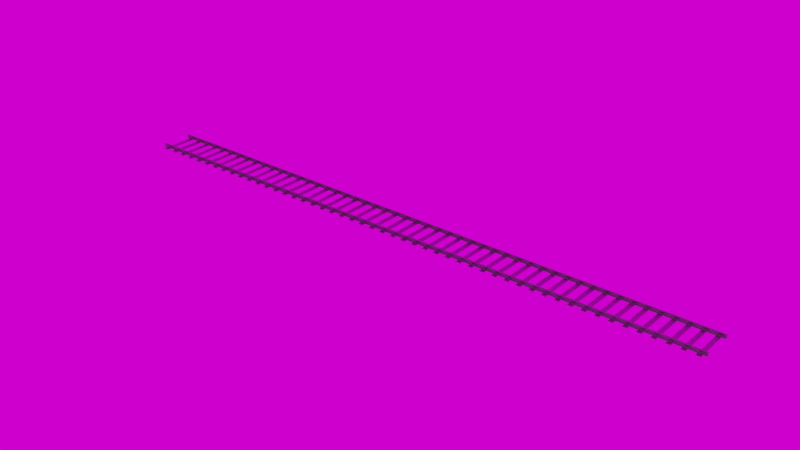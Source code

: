 # Source: blend.blend  (saved by Blender 2.92.15; exported with 4.5.12 LTS)
import bpy
from mathutils import Matrix  # noqa: F401  (used for matrix-valued properties, if any)

bpy.ops.wm.read_factory_settings(use_empty=True)
scene = bpy.context.scene
scene.name = 'Scene'

# ---- collections
col_collection = bpy.data.collections.new('Collection'); scene.collection.children.link(col_collection)

# ---- images (referenced by path relative to the original .blend; pixels are not part of the script)
import os
ASSET_DIR = os.environ.get("B2B_ASSET_DIR", "")  # directory of the original .blend (textures are referenced by path, not embedded)
HERE = os.path.dirname(os.path.abspath(__file__))  # packed textures are extracted next to this script under _unpacked/

def load_image(name, relpath, width, height, colorspace="sRGB"):
    """Load a texture the original file referenced (path relative to the .blend, or extracted next to this script)."""
    p = next((c for c in (os.path.join(HERE, relpath), os.path.join(ASSET_DIR, relpath)) if relpath and os.path.exists(c)), "")
    if p:
        img = bpy.data.images.load(p, check_existing=True)
        img.name = name
    else:  # same state as the original file: an image datablock whose file is absent (Cycles renders it pink)
        img = bpy.data.images.new(name, width, height)
        img.source = "FILE"
        img.filepath = "//" + (relpath or name)
    img.colorspace_settings.name = colorspace
    return img
img_wood_planks_dirt_nor_gl_4k_exr = load_image('wood_planks_dirt_nor_gl_4k.exr', 'wood_planks_dirt_nor_gl_4k.exr', 1024, 1024, 'Non-Color')
img_wood_planks_dirt_diff_4k_jpg = load_image('wood_planks_dirt_diff_4k.jpg', 'wood_planks_dirt_diff_4k.jpg', 1024, 1024, 'sRGB')
img_wood_planks_dirt_rough_4k_jpg = load_image('wood_planks_dirt_rough_4k.jpg', 'wood_planks_dirt_rough_4k.jpg', 1024, 1024, 'Non-Color')
img_kloofendal_38d_partly_cloudy_4k_exr_001 = load_image('kloofendal_38d_partly_cloudy_4k.exr.001', 'kloofendal_38d_partly_cloudy_4k.exr', 1024, 1024, 'Linear Rec.709')

# ---- materials (node trees are filled in below, after node groups)
mat_material_002 = bpy.data.materials.new('Material.002')
mat_material_002.alpha_threshold = 0.0
mat_material_002.use_transparent_shadow = False
mat_material_002.line_color = (0.0, 0.0, 0.0, 1.0)
mat_material_004 = bpy.data.materials.new('Material.004')
mat_material_004.use_transparent_shadow = False
mat_material_004.diffuse_color = (0.3116, 0.06351, 0.01596, 1.0)
mat_material_004.roughness = 0.0

# ---- node groups
ng_auto_smooth = bpy.data.node_groups.new('Auto Smooth', 'GeometryNodeTree')
_s = ng_auto_smooth.interface.new_socket(name='Geometry', in_out='OUTPUT', socket_type='NodeSocketGeometry')
_s = ng_auto_smooth.interface.new_socket(name='Geometry', in_out='INPUT', socket_type='NodeSocketGeometry')
_s = ng_auto_smooth.interface.new_socket(name='Angle', in_out='INPUT', socket_type='NodeSocketFloat')
_s.subtype = 'ANGLE'
_s.min_value = 0.0
_s.max_value = 3.142
ng_auto_smooth.is_modifier = True
_N = ng_auto_smooth.nodes; _L = ng_auto_smooth.links
n0 = _N.new('NodeGroupOutput'); n0.name = 'Group Output'; n0.location = (480, -100)
n1 = _N.new('NodeGroupInput'); n1.name = 'Group Input'; n1.location = (-420, -300)
n2 = _N.new('NodeGroupInput'); n2.name = 'Group Input.001'; n2.location = (-60, -100)
n3 = _N.new('GeometryNodeSetShadeSmooth'); n3.name = 'Set Shade Smooth'; n3.location = (120, -100)
n3.domain = 'EDGE'
n4 = _N.new('GeometryNodeSetShadeSmooth'); n4.name = 'Set Shade Smooth.001'; n4.location = (300, -100)
n5 = _N.new('GeometryNodeInputMeshEdgeAngle'); n5.name = 'Edge Angle'; n5.location = (-420, -220)
n6 = _N.new('GeometryNodeInputEdgeSmooth'); n6.name = 'Is Edge Smooth'; n6.location = (-60, -160)
n7 = _N.new('GeometryNodeInputShadeSmooth'); n7.name = 'Is Face Smooth'; n7.location = (-240, -340)
n8 = _N.new('FunctionNodeBooleanMath'); n8.name = 'Boolean Math'; n8.location = (-60, -220)
n9 = _N.new('FunctionNodeCompare'); n9.name = 'Compare'; n9.location = (-240, -180)
n9.operation = 'LESS_EQUAL'
_L.new(n5.outputs[0], n9.inputs[0])
_L.new(n4.outputs[0], n0.inputs[0])
_L.new(n1.outputs[1], n9.inputs[1])
_L.new(n9.outputs[0], n8.inputs[0])
_L.new(n7.outputs[0], n8.inputs[1])
_L.new(n2.outputs[0], n3.inputs[0])
_L.new(n6.outputs[0], n3.inputs[1])
_L.new(n3.outputs[0], n4.inputs[0])
_L.new(n8.outputs[0], n3.inputs[2])
n0.is_active_output = True

# ---- material node trees
mat_material_002.use_nodes = True; mat_material_002.node_tree.nodes.clear()
_N = mat_material_002.node_tree.nodes; _L = mat_material_002.node_tree.links
n0 = _N.new('ShaderNodeOutputMaterial'); n0.name = 'Material Output'; n0.location = (300, 300)
n1 = _N.new('ShaderNodeBsdfPrincipled'); n1.name = 'Principled BSDF'; n1.location = (10, 300)
n1.distribution = 'GGX'
n1.subsurface_method = 'BURLEY'
n1.inputs[0].default_value = (0.194, 0.194, 0.194, 1.0)
n1.inputs[1].default_value = 1.0
n1.inputs[2].default_value = 0.386
n1.inputs[3].default_value = 1.45
n1.inputs[13].default_value = 0.0
n1.inputs[20].default_value = 0.0
n1.inputs[27].default_value = (0.0, 0.0, 0.0, 1.0)
n1.inputs[28].default_value = 1.0
_L.new(n1.outputs[0], n0.inputs[0])
n0.is_active_output = True
mat_material_004.use_nodes = True; mat_material_004.node_tree.nodes.clear()
_N = mat_material_004.node_tree.nodes; _L = mat_material_004.node_tree.links
n0 = _N.new('ShaderNodeOutputMaterial'); n0.name = 'Material Output'; n0.location = (300, 300)
n1 = _N.new('ShaderNodeTexImage'); n1.name = 'Image Texture.001'; n1.location = (-935, 251)
n1.image = img_wood_planks_dirt_nor_gl_4k_exr
n2 = _N.new('ShaderNodeTexImage'); n2.name = 'Image Texture'; n2.location = (-306, 484)
n2.image = img_wood_planks_dirt_diff_4k_jpg
n3 = _N.new('ShaderNodeNormalMap'); n3.name = 'Normal Map'; n3.location = (-289, -38)
n3.inputs[0].default_value = 10.0
n4 = _N.new('ShaderNodeTexImage'); n4.name = 'Image Texture.002'; n4.location = (-799, -83)
n4.image = img_wood_planks_dirt_rough_4k_jpg
n5 = _N.new('ShaderNodeBsdfPrincipled'); n5.name = 'Principled BSDF'; n5.location = (10, 300)
n5.distribution = 'GGX'
n5.subsurface_method = 'BURLEY'
n5.inputs[3].default_value = 1.45
n5.inputs[27].default_value = (0.0, 0.0, 0.0, 1.0)
n5.inputs[28].default_value = 1.0
_L.new(n5.outputs[0], n0.inputs[0])
_L.new(n2.outputs[0], n5.inputs[0])
_L.new(n1.outputs[0], n3.inputs[1])
_L.new(n3.outputs[0], n5.inputs[5])
_L.new(n4.outputs[0], n5.inputs[2])
n0.is_active_output = True

# ---- world
world_world = bpy.data.worlds.new('World'); scene.world = world_world
world_world.use_nodes = True; world_world.node_tree.nodes.clear()
_N = world_world.node_tree.nodes; _L = world_world.node_tree.links
n0 = _N.new('ShaderNodeOutputWorld'); n0.name = 'World Output'; n0.location = (300, 300)
n1 = _N.new('ShaderNodeTexEnvironment'); n1.name = 'Environment Texture'; n1.location = (30, 179)
n1.image = img_kloofendal_38d_partly_cloudy_4k_exr_001
_L.new(n1.outputs[0], n0.inputs[0])
n0.is_active_output = True
world_world.color = (0.05088, 0.05088, 0.05088)
world_world.use_sun_shadow = False
world_world.sun_shadow_jitter_overblur = 0.0

# ---- meshes
me_cube = bpy.data.meshes.new('Cube')
me_cube.from_pydata([(6.0, 1.444, 0.01541), (6.0, 1.484, 0.05474), (6.0, 0.1779, 1.739), (6.0, 0.2221, 2.311), (6.0, 0.6849, 2.848), (6.0, 0.2288, 2.397), (6.0, 0.2369, 2.484), (6.0, 0.2514, 2.572), (6.0, 0.6004, 2.828), (6.0, 0.4348, 0.4857), (6.0, 0.1928, 0.7906), (6.0, 0.3746, 0.5009), (6.0, 0.3144, 0.5184), (6.0, 0.2556, 0.5475), (6.0, 0.2123, 0.602), (6.0, 0.1973, 0.6659), (6.0, 0.1938, 0.7285), (6.0, 1.274, 0.0), (6.0, 1.481, 0.206), (6.0, 1.331, 0.0001041), (6.0, 1.388, 0.002357), (6.0, 1.498, 0.1088), (6.0, 1.5, 0.1644), (6.0, 0.8894, 0.3723), (6.0, 1.398, 0.2417), (6.0, 1.438, 0.229), (6.0, 0.5158, 2.808), (6.0, 0.431, 2.78), (6.0, 0.3487, 2.735), (6.0, 0.2842, 2.66), (6.0, 0.7237, 3.224), (6.0, 0.3855, 3.553), (6.0, 0.7195, 3.271), (6.0, 0.7113, 3.336), (6.0, 0.6915, 3.394), (6.0, 0.6572, 3.444), (6.0, 0.592, 3.493), (6.0, 0.5165, 3.526), (6.0, 0.4517, 3.545), (6.0, 0.6962, 2.85), (6.0, 0.7505, 2.925), (6.0, 0.7137, 2.859), (6.0, 0.7287, 2.872), (6.0, 0.7404, 2.888), (6.0, 0.7482, 2.906), (0.0, 0.0, 0.0), (6.0, -1.444, 0.01541), (6.0, 0.0, 0.0), (6.0, -1.484, 0.05474), (6.0, -0.1779, 1.739), (6.0, 0.0, 3.576), (6.0, -0.2221, 2.311), (6.0, -0.6849, 2.848), (6.0, -0.2288, 2.397), (6.0, -0.2369, 2.484), (6.0, -0.2514, 2.572), (0.0, -1.388, 0.002357), (6.0, -0.6004, 2.828), (6.0, -0.4348, 0.4857), (6.0, -0.1928, 0.7906), (6.0, -0.3746, 0.5009), (6.0, -0.3144, 0.5184), (6.0, -0.2556, 0.5475), (6.0, -0.2123, 0.602), (6.0, -0.1973, 0.6659), (6.0, -0.1938, 0.7285), (6.0, -1.274, 0.0), (6.0, -1.481, 0.206), (6.0, -1.331, 0.0001041), (6.0, -1.388, 0.002357), (6.0, -1.498, 0.1088), (6.0, -1.5, 0.1644), (6.0, -0.8894, 0.3723), (6.0, -1.398, 0.2417), (6.0, -1.438, 0.229), (6.0, -0.5158, 2.808), (6.0, -0.431, 2.78), (6.0, -0.3487, 2.735), (6.0, -0.2842, 2.66), (6.0, -0.7237, 3.224), (6.0, -0.3855, 3.553), (6.0, -0.7195, 3.271), (6.0, -0.7113, 3.336), (6.0, -0.6915, 3.394), (6.0, -0.6572, 3.444), (6.0, -0.592, 3.493), (6.0, -0.5165, 3.526), (6.0, -0.4517, 3.545), (6.0, -0.6962, 2.85), (6.0, -0.7505, 2.925), (6.0, -0.7137, 2.859), (6.0, -0.7287, 2.872), (6.0, -0.7404, 2.888), (6.0, -0.7482, 2.906), (-6.0, 1.444, 0.01541), (-6.0, 1.484, 0.05474), (-6.0, 0.1779, 1.739), (-6.0, 0.2221, 2.311), (-6.0, 0.6849, 2.848), (-6.0, 0.2288, 2.397), (-6.0, 0.2369, 2.484), (-6.0, 0.2514, 2.572), (-6.0, 0.6004, 2.828), (-6.0, 0.4348, 0.4857), (-6.0, 0.1928, 0.7906), (-6.0, 0.3746, 0.5009), (-6.0, 0.3144, 0.5184), (-6.0, 0.2556, 0.5475), (-6.0, 0.2123, 0.602), (-6.0, 0.1973, 0.6659), (-6.0, 0.1938, 0.7285), (-6.0, 1.274, 0.0), (-6.0, 1.481, 0.206), (-6.0, 1.331, 0.0001041), (-6.0, 1.388, 0.002357), (-6.0, 1.498, 0.1088), (-6.0, 1.5, 0.1644), (-6.0, 0.8894, 0.3723), (-6.0, 1.398, 0.2417), (-6.0, 1.438, 0.229), (-6.0, 0.5158, 2.808), (-6.0, 0.431, 2.78), (-6.0, 0.3487, 2.735), (-6.0, 0.2842, 2.66), (-6.0, 0.7237, 3.224), (-6.0, 0.3855, 3.553), (-6.0, 0.7195, 3.271), (-6.0, 0.7113, 3.336), (-6.0, 0.6915, 3.394), (-6.0, 0.6572, 3.444), (-6.0, 0.592, 3.493), (-6.0, 0.5165, 3.526), (-6.0, 0.4517, 3.545), (-6.0, 0.6962, 2.85), (-6.0, 0.7505, 2.925), (-6.0, 0.7137, 2.859), (-6.0, 0.7287, 2.872), (-6.0, 0.7404, 2.888), (-6.0, 0.7482, 2.906), (-6.0, -1.444, 0.01541), (-6.0, 0.0, 0.0), (-6.0, -1.484, 0.05474), (-6.0, -0.1779, 1.739), (-6.0, 0.0, 3.576), (-6.0, -0.2221, 2.311), (-6.0, -0.6849, 2.848), (-6.0, -0.2288, 2.397), (-6.0, -0.2369, 2.484), (-6.0, -0.2514, 2.572), (-6.0, -0.6004, 2.828), (-6.0, -0.4348, 0.4857), (-6.0, -0.1928, 0.7906), (-6.0, -0.3746, 0.5009), (-6.0, -0.3144, 0.5184), (-6.0, -0.2556, 0.5475), (-6.0, -0.2123, 0.602), (-6.0, -0.1973, 0.6659), (-6.0, -0.1938, 0.7285), (-6.0, -1.274, 0.0), (-6.0, -1.481, 0.206), (-6.0, -1.331, 0.0001041), (-6.0, -1.388, 0.002357), (-6.0, -1.498, 0.1088), (-6.0, -1.5, 0.1644), (-6.0, -0.8894, 0.3723), (-6.0, -1.398, 0.2417), (-6.0, -1.438, 0.229), (-6.0, -0.5158, 2.808), (-6.0, -0.431, 2.78), (-6.0, -0.3487, 2.735), (-6.0, -0.2842, 2.66), (-6.0, -0.7237, 3.224), (-6.0, -0.3855, 3.553), (-6.0, -0.7195, 3.271), (-6.0, -0.7113, 3.336), (-6.0, -0.6915, 3.394), (-6.0, -0.6572, 3.444), (-6.0, -0.592, 3.493), (-6.0, -0.5165, 3.526), (-6.0, -0.4517, 3.545), (-6.0, -0.6962, 2.85), (-6.0, -0.7505, 2.925), (-6.0, -0.7137, 2.859), (-6.0, -0.7287, 2.872), (-6.0, -0.7404, 2.888), (-6.0, -0.7482, 2.906), (6.0, 31.44, 0.01541), (6.0, 31.48, 0.05474), (6.0, 30.18, 1.739), (6.0, 30.22, 2.311), (6.0, 30.68, 2.848), (6.0, 30.23, 2.397), (6.0, 30.24, 2.484), (6.0, 30.25, 2.572), (6.0, 30.6, 2.828), (6.0, 30.43, 0.4857), (6.0, 30.19, 0.7906), (6.0, 30.37, 0.5009), (6.0, 30.31, 0.5184), (6.0, 30.26, 0.5475), (6.0, 30.21, 0.602), (6.0, 30.2, 0.6659), (6.0, 30.19, 0.7285), (6.0, 31.27, 0.0), (6.0, 31.48, 0.206), (6.0, 31.33, 0.0001041), (6.0, 31.39, 0.002357), (6.0, 31.5, 0.1088), (6.0, 31.5, 0.1644), (6.0, 30.89, 0.3723), (6.0, 31.4, 0.2417), (6.0, 31.44, 0.229), (6.0, 30.52, 2.808), (6.0, 30.43, 2.78), (6.0, 30.35, 2.735), (6.0, 30.28, 2.66), (6.0, 30.72, 3.224), (6.0, 30.39, 3.553), (6.0, 30.72, 3.271), (6.0, 30.71, 3.336), (6.0, 30.69, 3.394), (6.0, 30.66, 3.444), (6.0, 30.59, 3.493), (6.0, 30.52, 3.526), (6.0, 30.45, 3.545), (6.0, 30.7, 2.85), (6.0, 30.75, 2.925), (6.0, 30.71, 2.859), (6.0, 30.73, 2.872), (6.0, 30.74, 2.888), (6.0, 30.75, 2.906), (0.0, 30.0, 0.0), (6.0, 28.56, 0.01541), (6.0, 30.0, 0.0), (6.0, 28.52, 0.05474), (6.0, 29.82, 1.739), (6.0, 30.0, 3.576), (6.0, 29.78, 2.311), (6.0, 29.32, 2.848), (6.0, 29.77, 2.397), (6.0, 29.76, 2.484), (6.0, 29.75, 2.572), (0.0, 28.61, 0.002357), (6.0, 29.4, 2.828), (6.0, 29.57, 0.4857), (6.0, 29.81, 0.7906), (6.0, 29.63, 0.5009), (6.0, 29.69, 0.5184), (6.0, 29.74, 0.5475), (6.0, 29.79, 0.602), (6.0, 29.8, 0.6659), (6.0, 29.81, 0.7285), (6.0, 28.73, 0.0), (6.0, 28.52, 0.206), (6.0, 28.67, 0.0001041), (6.0, 28.61, 0.002357), (6.0, 28.5, 0.1088), (6.0, 28.5, 0.1644), (6.0, 29.11, 0.3723), (6.0, 28.6, 0.2417), (6.0, 28.56, 0.229), (6.0, 29.48, 2.808), (6.0, 29.57, 2.78), (6.0, 29.65, 2.735), (6.0, 29.72, 2.66), (6.0, 29.28, 3.224), (6.0, 29.61, 3.553), (6.0, 29.28, 3.271), (6.0, 29.29, 3.336), (6.0, 29.31, 3.394), (6.0, 29.34, 3.444), (6.0, 29.41, 3.493), (6.0, 29.48, 3.526), (6.0, 29.55, 3.545), (6.0, 29.3, 2.85), (6.0, 29.25, 2.925), (6.0, 29.29, 2.859), (6.0, 29.27, 2.872), (6.0, 29.26, 2.888), (6.0, 29.25, 2.906), (-6.0, 31.44, 0.01541), (-6.0, 31.48, 0.05474), (-6.0, 30.18, 1.739), (-6.0, 30.22, 2.311), (-6.0, 30.68, 2.848), (-6.0, 30.23, 2.397), (-6.0, 30.24, 2.484), (-6.0, 30.25, 2.572), (-6.0, 30.6, 2.828), (-6.0, 30.43, 0.4857), (-6.0, 30.19, 0.7906), (-6.0, 30.37, 0.5009), (-6.0, 30.31, 0.5184), (-6.0, 30.26, 0.5475), (-6.0, 30.21, 0.602), (-6.0, 30.2, 0.6659), (-6.0, 30.19, 0.7285), (-6.0, 31.27, 0.0), (-6.0, 31.48, 0.206), (-6.0, 31.33, 0.0001041), (-6.0, 31.39, 0.002357), (-6.0, 31.5, 0.1088), (-6.0, 31.5, 0.1644), (-6.0, 30.89, 0.3723), (-6.0, 31.4, 0.2417), (-6.0, 31.44, 0.229), (-6.0, 30.52, 2.808), (-6.0, 30.43, 2.78), (-6.0, 30.35, 2.735), (-6.0, 30.28, 2.66), (-6.0, 30.72, 3.224), (-6.0, 30.39, 3.553), (-6.0, 30.72, 3.271), (-6.0, 30.71, 3.336), (-6.0, 30.69, 3.394), (-6.0, 30.66, 3.444), (-6.0, 30.59, 3.493), (-6.0, 30.52, 3.526), (-6.0, 30.45, 3.545), (-6.0, 30.7, 2.85), (-6.0, 30.75, 2.925), (-6.0, 30.71, 2.859), (-6.0, 30.73, 2.872), (-6.0, 30.74, 2.888), (-6.0, 30.75, 2.906), (-6.0, 28.56, 0.01541), (-6.0, 30.0, 0.0), (-6.0, 28.52, 0.05474), (-6.0, 29.82, 1.739), (-6.0, 30.0, 3.576), (-6.0, 29.78, 2.311), (-6.0, 29.32, 2.848), (-6.0, 29.77, 2.397), (-6.0, 29.76, 2.484), (-6.0, 29.75, 2.572), (-6.0, 29.4, 2.828), (-6.0, 29.57, 0.4857), (-6.0, 29.81, 0.7906), (-6.0, 29.63, 0.5009), (-6.0, 29.69, 0.5184), (-6.0, 29.74, 0.5475), (-6.0, 29.79, 0.602), (-6.0, 29.8, 0.6659), (-6.0, 29.81, 0.7285), (-6.0, 28.73, 0.0), (-6.0, 28.52, 0.206), (-6.0, 28.67, 0.0001041), (-6.0, 28.61, 0.002357), (-6.0, 28.5, 0.1088), (-6.0, 28.5, 0.1644), (-6.0, 29.11, 0.3723), (-6.0, 28.6, 0.2417), (-6.0, 28.56, 0.229), (-6.0, 29.48, 2.808), (-6.0, 29.57, 2.78), (-6.0, 29.65, 2.735), (-6.0, 29.72, 2.66), (-6.0, 29.28, 3.224), (-6.0, 29.61, 3.553), (-6.0, 29.28, 3.271), (-6.0, 29.29, 3.336), (-6.0, 29.31, 3.394), (-6.0, 29.34, 3.444), (-6.0, 29.41, 3.493), (-6.0, 29.48, 3.526), (-6.0, 29.55, 3.545), (-6.0, 29.3, 2.85), (-6.0, 29.25, 2.925), (-6.0, 29.29, 2.859), (-6.0, 29.27, 2.872), (-6.0, 29.26, 2.888), (-6.0, 29.25, 2.906)], [(45, 47), (56, 46), (231, 233), (242, 232)], [(1, 0, 46, 48), (22, 71, 70, 21), (71, 22, 18, 67), (48, 70, 21, 1), (46, 0, 20, 69), (20, 69, 68, 19), (19, 68, 66, 17), (67, 18, 25, 74), (24, 23, 72, 73), (73, 74, 25, 24), (9, 11, 60, 58), (60, 11, 12, 61), (61, 12, 13, 62), (62, 13, 14, 63), (63, 14, 15, 64), (58, 72, 23, 9), (15, 16, 65, 64), (65, 16, 10, 59), (5, 53, 51, 3), (51, 49, 2, 3), (49, 59, 10, 2), (53, 5, 6, 54), (54, 6, 7, 55), (28, 29, 78, 77), (55, 7, 29, 78), (32, 81, 79, 30), (33, 82, 81, 32), (34, 35, 84, 83, 82, 33), (36, 37, 38, 31, 80, 87, 86, 85, 84, 35), (50, 80, 31), (40, 30, 79, 89), (8, 4, 39, 41, 42, 43, 44, 40, 89, 93, 92, 91, 90, 88, 52, 57), (27, 28, 77, 76, 75, 57, 8, 26), (95, 141, 139, 94), (116, 115, 162, 163), (163, 159, 112, 116), (141, 95, 115, 162), (139, 161, 114, 94), (114, 113, 160, 161), (113, 111, 158, 160), (159, 166, 119, 112), (118, 165, 164, 117), (165, 118, 119, 166), (103, 150, 152, 105), (152, 153, 106, 105), (153, 154, 107, 106), (154, 155, 108, 107), (155, 156, 109, 108), (150, 103, 117, 164), (109, 156, 157, 110), (157, 151, 104, 110), (99, 97, 144, 146), (144, 97, 96, 142), (142, 96, 104, 151), (146, 147, 100, 99), (147, 148, 101, 100), (122, 169, 170, 123), (148, 170, 123, 101), (126, 124, 171, 173), (127, 126, 173, 174), (128, 127, 174, 175, 176, 129), (130, 129, 176, 177, 178, 179, 172, 125, 132, 131), (143, 125, 172), (134, 181, 171, 124), (102, 149, 145, 180, 182, 183, 184, 185, 181, 134, 138, 137, 136, 135, 133, 98), (121, 120, 102, 149, 167, 168, 169, 122), (91, 92, 184, 183), (65, 59, 151, 157), (38, 37, 131, 132), (12, 11, 105, 106), (90, 91, 183, 182), (31, 38, 132, 125), (13, 12, 106, 107), (88, 90, 182, 180), (59, 49, 142, 151), (50, 31, 125, 143), (14, 13, 107, 108), (89, 79, 171, 181), (66, 68, 160, 158), (40, 44, 138, 134), (15, 14, 108, 109), (52, 88, 180, 145), (68, 69, 161, 160), (44, 43, 137, 138), (16, 15, 109, 110), (70, 71, 163, 162), (43, 42, 136, 137), (10, 16, 110, 104), (71, 67, 159, 163), (42, 41, 135, 136), (66, 47, 140, 158), (41, 39, 133, 135), (2, 10, 104, 96), (30, 40, 134, 124), (19, 17, 111, 113), (72, 58, 150, 164), (39, 4, 98, 133), (20, 19, 113, 114), (73, 72, 164, 165), (22, 21, 115, 116), (29, 7, 101, 123), (1, 21, 115, 95), (74, 73, 165, 166), (48, 46, 139, 141), (18, 22, 116, 112), (55, 78, 170, 148), (70, 48, 141, 162), (77, 78, 170, 169), (51, 53, 146, 144), (17, 47, 140, 111), (76, 77, 169, 168), (53, 54, 147, 146), (20, 0, 94, 114), (75, 76, 168, 167), (54, 55, 148, 147), (9, 23, 117, 103), (0, 1, 95, 94), (46, 69, 161, 139), (79, 81, 173, 171), (23, 24, 118, 117), (81, 82, 174, 173), (24, 25, 119, 118), (17, 66, 158, 111), (82, 83, 175, 174), (57, 52, 145, 149), (29, 28, 122, 123), (5, 3, 97, 99), (25, 18, 112, 119), (83, 84, 176, 175), (28, 27, 121, 122), (6, 5, 99, 100), (67, 74, 166, 159), (84, 85, 177, 176), (49, 51, 144, 142), (27, 26, 120, 121), (26, 8, 102, 120), (7, 6, 100, 101), (85, 86, 178, 177), (58, 60, 152, 150), (32, 30, 124, 126), (57, 75, 167, 149), (86, 87, 179, 178), (60, 61, 153, 152), (33, 32, 126, 127), (87, 80, 172, 179), (61, 62, 154, 153), (34, 33, 127, 128), (4, 8, 102, 98), (80, 50, 143, 172), (62, 63, 155, 154), (35, 34, 128, 129), (93, 89, 181, 185), (63, 64, 156, 155), (36, 35, 129, 130), (3, 2, 96, 97), (92, 93, 185, 184), (64, 65, 157, 156), (37, 36, 130, 131), (11, 9, 103, 105), (187, 186, 232, 234), (208, 257, 256, 207), (257, 208, 204, 253), (234, 256, 207, 187), (232, 186, 206, 255), (206, 255, 254, 205), (205, 254, 252, 203), (253, 204, 211, 260), (210, 209, 258, 259), (259, 260, 211, 210), (195, 197, 246, 244), (246, 197, 198, 247), (247, 198, 199, 248), (248, 199, 200, 249), (249, 200, 201, 250), (244, 258, 209, 195), (201, 202, 251, 250), (251, 202, 196, 245), (191, 239, 237, 189), (237, 235, 188, 189), (235, 245, 196, 188), (239, 191, 192, 240), (240, 192, 193, 241), (214, 215, 264, 263), (241, 193, 215, 264), (218, 267, 265, 216), (219, 268, 267, 218), (220, 221, 270, 269, 268, 219), (222, 223, 224, 217, 266, 273, 272, 271, 270, 221), (236, 266, 217), (226, 216, 265, 275), (194, 190, 225, 227, 228, 229, 230, 226, 275, 279, 278, 277, 276, 274, 238, 243), (213, 214, 263, 262, 261, 243, 194, 212), (281, 327, 325, 280), (302, 301, 348, 349), (349, 345, 298, 302), (327, 281, 301, 348), (325, 347, 300, 280), (300, 299, 346, 347), (299, 297, 344, 346), (345, 352, 305, 298), (304, 351, 350, 303), (351, 304, 305, 352), (289, 336, 338, 291), (338, 339, 292, 291), (339, 340, 293, 292), (340, 341, 294, 293), (341, 342, 295, 294), (336, 289, 303, 350), (295, 342, 343, 296), (343, 337, 290, 296), (285, 283, 330, 332), (330, 283, 282, 328), (328, 282, 290, 337), (332, 333, 286, 285), (333, 334, 287, 286), (308, 355, 356, 309), (334, 356, 309, 287), (312, 310, 357, 359), (313, 312, 359, 360), (314, 313, 360, 361, 362, 315), (316, 315, 362, 363, 364, 365, 358, 311, 318, 317), (329, 311, 358), (320, 367, 357, 310), (288, 335, 331, 366, 368, 369, 370, 371, 367, 320, 324, 323, 322, 321, 319, 284), (307, 306, 288, 335, 353, 354, 355, 308), (277, 278, 370, 369), (251, 245, 337, 343), (224, 223, 317, 318), (198, 197, 291, 292), (276, 277, 369, 368), (217, 224, 318, 311), (199, 198, 292, 293), (274, 276, 368, 366), (245, 235, 328, 337), (236, 217, 311, 329), (200, 199, 293, 294), (275, 265, 357, 367), (252, 254, 346, 344), (226, 230, 324, 320), (201, 200, 294, 295), (238, 274, 366, 331), (254, 255, 347, 346), (230, 229, 323, 324), (202, 201, 295, 296), (256, 257, 349, 348), (229, 228, 322, 323), (196, 202, 296, 290), (257, 253, 345, 349), (228, 227, 321, 322), (252, 233, 326, 344), (227, 225, 319, 321), (188, 196, 290, 282), (216, 226, 320, 310), (205, 203, 297, 299), (258, 244, 336, 350), (225, 190, 284, 319), (206, 205, 299, 300), (259, 258, 350, 351), (208, 207, 301, 302), (215, 193, 287, 309), (187, 207, 301, 281), (260, 259, 351, 352), (234, 232, 325, 327), (204, 208, 302, 298), (241, 264, 356, 334), (256, 234, 327, 348), (263, 264, 356, 355), (237, 239, 332, 330), (203, 233, 326, 297), (262, 263, 355, 354), (239, 240, 333, 332), (206, 186, 280, 300), (261, 262, 354, 353), (240, 241, 334, 333), (195, 209, 303, 289), (186, 187, 281, 280), (232, 255, 347, 325), (265, 267, 359, 357), (209, 210, 304, 303), (267, 268, 360, 359), (210, 211, 305, 304), (203, 252, 344, 297), (268, 269, 361, 360), (243, 238, 331, 335), (215, 214, 308, 309), (191, 189, 283, 285), (211, 204, 298, 305), (269, 270, 362, 361), (214, 213, 307, 308), (192, 191, 285, 286), (253, 260, 352, 345), (270, 271, 363, 362), (235, 237, 330, 328), (213, 212, 306, 307), (212, 194, 288, 306), (193, 192, 286, 287), (271, 272, 364, 363), (244, 246, 338, 336), (218, 216, 310, 312), (243, 261, 353, 335), (272, 273, 365, 364), (246, 247, 339, 338), (219, 218, 312, 313), (273, 266, 358, 365), (247, 248, 340, 339), (220, 219, 313, 314), (190, 194, 288, 284), (266, 236, 329, 358), (248, 249, 341, 340), (221, 220, 314, 315), (279, 275, 367, 371), (249, 250, 342, 341), (222, 221, 315, 316), (189, 188, 282, 283), (278, 279, 371, 370), (250, 251, 343, 342), (223, 222, 316, 317), (197, 195, 289, 291)])
me_cube.polygons.foreach_set('material_index', [0, 0, 0, 0, 0, 0, 0, 0, 0, 0, 0, 0, 0, 0, 0, 0, 0, 0, 0, 0, 0, 0, 0, 0, 0, 0, 0, 0, 0, 0, 0, 0, 0, 0, 0, 0, 0, 0, 0, 0, 0, 0, 0, 0, 0, 0, 0, 0, 0, 0, 0, 0, 0, 0, 0, 0, 0, 0, 0, 0, 0, 0, 0, 0, 0, 0, 0, 0, 0, 0, 0, 0, 0, 0, 0, 0, 0, 0, 0, 0, 0, 0, 0, 0, 0, 0, 0, 0, 0, 0, 0, 0, 0, 0, 0, 0, 0, 0, 0, 0, 0, 0, 0, 0, 0, 0, 0, 0, 0, 0, 0, 0, 0, 0, 0, 0, 0, 0, 0, 0, 0, 0, 0, 0, 0, 0, 0, 0, 0, 0, 0, 0, 0, 0, 0, 0, 0, 0, 0, 0, 0, 0, 0, 0, 0, 0, 0, 0, 0, 0, 0, 0, 0, 0, 0, 0, 0, 0, 0, 1, 1, 1, 1, 1, 1, 1, 1, 1, 1, 1, 1, 1, 1, 1, 1, 1, 1, 1, 1, 1, 1, 1, 1, 1, 1, 1, 1, 1, 1, 1, 1, 1, 1, 1, 1, 1, 1, 1, 1, 1, 1, 1, 1, 1, 1, 1, 1, 1, 1, 1, 1, 1, 1, 1, 1, 1, 1, 1, 1, 1, 1, 1, 1, 1, 1, 1, 1, 1, 1, 1, 1, 1, 1, 1, 1, 1, 1, 1, 1, 1, 1, 1, 1, 1, 1, 1, 1, 1, 1, 1, 1, 1, 1, 1, 1, 1, 1, 1, 1, 1, 1, 1, 1, 1, 1, 1, 1, 1, 1, 1, 1, 1, 1, 1, 1, 1, 1, 1, 1, 1, 1, 1, 1, 1, 1, 1, 1, 1, 1, 1, 1, 1, 1, 1, 1, 1, 1, 1, 1, 1, 1, 1, 1, 1, 1, 1, 1, 1, 1, 1, 1, 1, 1, 1, 1, 1, 1, 1])
_uv = me_cube.uv_layers.new(name='UVMap')
_uv.uv.foreach_set('vector', [0.0, 0.0, 0.0, 0.0, 0.0, 0.0, 0.0, 0.0, 0.0, 0.0, 0.0, 0.0, 0.0, 0.0, 0.0, 0.0, 0.0, 0.0, 0.0, 0.0, 0.0, 0.0, 0.0, 0.0, 0.0, 0.0, 0.0, 0.0, 0.0, 0.0, 0.0, 0.0, 0.0, 0.0, 0.0, 0.0, 0.0, 0.0, 0.0, 0.0, 0.0, 0.0, 0.0, 0.0, 0.0, 0.0, 0.0, 0.0, 0.0, 0.0, 0.0, 0.0, 0.0, 0.0, 0.0, 0.0, 0.0, 0.0, 0.0, 0.0, 0.0, 0.0, 0.0, 0.0, 0.0, 0.0, 0.0, 0.0, 0.0, 0.0, 0.0, 0.0, 0.0, 0.0, 0.0, 0.0, 0.0, 0.0, 0.0, 0.0, 0.0, 0.0, 0.0, 0.0, 0.0, 0.0, 0.0, 0.0, 0.0, 0.0, 0.0, 0.0, 0.0, 0.0, 0.0, 0.0, 0.0, 0.0, 0.0, 0.0, 0.0, 0.0, 0.0, 0.0, 0.0, 0.0, 0.0, 0.0, 0.0, 0.0, 0.0, 0.0, 0.0, 0.0, 0.0, 0.0, 0.0, 0.0, 0.0, 0.0, 0.0, 0.0, 0.0, 0.0, 0.0, 0.0, 0.0, 0.0, 0.0, 0.0, 0.0, 0.0, 0.0, 0.0, 0.0, 0.0, 0.0, 0.0, 0.0, 0.0, 0.0, 0.0, 0.0, 0.0, 0.0, 0.0, 0.0, 0.0, 0.0, 0.0, 0.0, 0.0, 0.0, 0.0, 0.0, 0.0, 0.0, 0.0, 0.0, 0.0, 0.0, 0.0, 0.0, 0.0, 0.0, 0.0, 0.0, 0.0, 0.0, 0.0, 0.0, 0.0, 0.0, 0.0, 0.0, 0.0, 0.0, 0.0, 0.0, 0.0, 0.0, 0.0, 0.0, 0.0, 0.0, 0.0, 0.0, 0.0, 0.0, 0.0, 0.0, 0.0, 0.0, 0.0, 0.0, 0.0, 0.0, 0.0, 0.0, 0.0, 0.0, 0.0, 0.0, 0.0, 0.0, 0.0, 0.0, 0.0, 0.0, 0.0, 0.0, 0.0, 0.0, 0.0, 0.0, 0.0, 0.0, 0.0, 0.0, 0.0, 0.0, 0.0, 0.0, 0.0, 0.0, 0.0, 0.0, 0.0, 0.0, 0.0, 0.0, 0.0, 0.0, 0.0, 0.0, 0.0, 0.0, 0.0, 0.0, 0.0, 0.0, 0.0, 0.0, 0.0, 0.0, 0.0, 0.0, 0.0, 0.0, 0.0, 0.0, 0.0, 0.0, 0.0, 0.0, 0.0, 0.0, 0.0, 0.0, 0.0, 0.0, 0.0, 0.0, 0.0, 0.0, 0.0, 0.0, 0.0, 0.0, 0.0, 0.0, 0.0, 0.0, 0.0, 0.0, 0.0, 0.0, 0.0, 0.0, 0.0, 0.0, 0.0, 0.0, 0.0, 0.0, 0.0, 0.0, 0.0, 0.0, 0.0, 0.0, 0.0, 0.0, 0.0, 0.0, 0.0, 0.0, 0.0, 0.0, 0.0, 0.0, 0.0, 0.0, 0.0, 0.0, 0.0, 0.0, 0.0, 0.0, 0.0, 0.0, 0.0, 0.0, 0.0, 0.0, 0.0, 0.0, 0.0, 0.0, 0.0, 0.0, 0.0, 0.0, 0.0, 0.0, 0.0, 0.0, 0.0, 0.0, 0.0, 0.0, 0.0, 0.0, 0.0, 0.0, 0.0, 0.0, 0.0, 0.0, 0.0, 0.0, 0.0, 0.0, 0.0, 0.0, 0.0, 0.0, 0.0, 0.0, 0.0, 0.0, 0.0, 0.0, 0.0, 0.0, 0.0, 0.0, 0.0, 0.0, 0.0, 0.0, 0.0, 0.0, 0.0, 0.0, 0.0, 0.0, 0.0, 0.0, 0.0, 0.0, 0.0, 0.0, 0.0, 0.0, 0.0, 0.0, 0.0, 0.0, 0.0, 0.0, 0.0, 0.0, 0.0, 0.0, 0.0, 0.0, 0.0, 0.0, 0.0, 0.0, 0.0, 0.0, 0.0, 0.0, 0.0, 0.0, 0.0, 0.0, 0.0, 0.0, 0.0, 0.0, 0.0, 0.0, 0.0, 0.0, 0.0, 0.0, 0.0, 0.0, 0.0, 0.0, 0.0, 0.0, 0.0, 0.0, 0.0, 0.0, 0.0, 0.0, 0.0, 0.0, 0.0, 0.0, 0.0, 0.0, 0.0, 0.0, 0.0, 0.0, 0.0, 0.0, 0.0, 0.0, 0.0, 0.0, 0.0, 0.0, 0.0, 0.0, 0.0, 0.0, 0.0, 0.0, 0.0, 0.0, 0.0, 0.0, 0.0, 0.0, 0.0, 0.0, 0.0, 0.0, 0.0, 0.0, 0.0, 0.0, 0.0, 0.0, 0.0, 0.0, 0.0, 0.0, 0.0, 0.0, 0.0, 0.0, 0.0, 0.0, 0.0, 0.0, 0.0, 0.0, 0.0, 0.0, 0.0, 0.0, 0.0, 0.0, 0.0, 0.0, 0.0, 0.0, 0.0, 0.0, 0.0, 0.0, 0.0, 0.0, 0.0, 0.0, 0.0, 0.0, 0.0, 0.0, 0.0, 0.0, 0.0, 0.0, 0.0, 0.0, 0.0, 0.0, 0.0, 0.0, 0.0, 0.0, 0.0, 0.0, 0.0, 0.0, 0.0, 0.0, 0.0, 0.0, 0.0, 0.0, 0.0, 0.0, 0.0, 0.0, 0.0, 0.0, 0.0, 0.0, 0.0, 0.0, 0.0, 0.0, 0.0, 0.0, 0.0, 0.0, 0.0, 0.0, 0.0, 0.0, 0.0, 0.0, 0.0, 0.0, 0.0, 0.0, 0.0, 0.0, 0.0, 0.0, 0.0, 0.0, 0.0, 0.0, 0.0, 0.0, 0.0, 0.0, 0.0, 0.0, 0.0, 0.0, 0.0, 0.0, 0.0, 0.0, 0.0, 0.0, 0.0, 0.0, 0.0, 0.0, 0.0, 0.0, 0.0, 0.0, 0.0, 0.0, 0.0, 0.0, 0.0, 0.0, 0.0, 0.0, 0.0, 0.0, 0.0, 0.0, 0.0, 0.0, 0.0, 0.0, 0.0, 0.0, 0.0, 0.0, 0.0, 0.0, 0.0, 0.0, 0.0, 0.0, 0.0, 0.0, 0.0, 0.0, 0.0, 0.0, 0.0, 0.0, 0.0, 0.0, 0.0, 0.0, 0.0, 0.0, 0.0, 0.0, 0.0, 0.0, 0.0, 0.0, 0.0, 0.0, 0.0, 0.0, 0.0, 0.0, 0.0, 0.0, 0.0, 0.0, 0.0, 0.0, 0.0, 0.0, 0.0, 0.0, 0.0, 0.0, 0.0, 0.0, 0.0, 0.0, 0.0, 0.0, 0.0, 0.0, 0.0, 0.0, 0.0, 0.0, 0.0, 0.0, 0.0, 0.0, 0.0, 0.0, 0.0, 0.0, 0.0, 0.0, 0.0, 0.0, 0.0, 0.0, 0.0, 0.0, 0.0, 0.0, 0.0, 0.0, 0.0, 0.0, 0.0, 0.0, 0.0, 0.0, 0.0, 0.0, 0.0, 0.0, 0.0, 0.0, 0.0, 0.0, 0.0, 0.0, 0.0, 0.0, 0.0, 0.0, 0.0, 0.0, 0.0, 0.0, 0.0, 0.0, 0.0, 0.0, 0.0, 0.0, 0.0, 0.0, 0.0, 0.0, 0.0, 0.0, 0.0, 0.0, 0.0, 0.0, 0.0, 0.0, 0.0, 0.0, 0.0, 0.0, 0.0, 0.0, 0.0, 0.0, 0.0, 0.0, 0.0, 0.0, 0.0, 0.0, 0.0, 0.0, 0.0, 0.0, 0.0, 0.0, 0.0, 0.0, 0.0, 0.0, 0.0, 0.0, 0.0, 0.0, 0.0, 0.0, 0.0, 0.0, 0.0, 0.0, 0.0, 0.0, 0.0, 0.0, 0.0, 0.0, 0.0, 0.0, 0.0, 0.0, 0.0, 0.0, 0.0, 0.0, 0.0, 0.0, 0.0, 0.0, 0.0, 0.0, 0.0, 0.0, 0.0, 0.0, 0.0, 0.0, 0.0, 0.0, 0.0, 0.0, 0.0, 0.0, 0.0, 0.0, 0.0, 0.0, 0.0, 0.0, 0.0, 0.0, 0.0, 0.0, 0.0, 0.0, 0.0, 0.0, 0.0, 0.0, 0.0, 0.0, 0.0, 0.0, 0.0, 0.0, 0.0, 0.0, 0.0, 0.0, 0.0, 0.0, 0.0, 0.0, 0.0, 0.0, 0.0, 0.0, 0.0, 0.0, 0.0, 0.0, 0.0, 0.0, 0.0, 0.0, 0.0, 0.0, 0.0, 0.0, 0.0, 0.0, 0.0, 0.0, 0.0, 0.0, 0.0, 0.0, 0.0, 0.0, 0.0, 0.0, 0.0, 0.0, 0.0, 0.0, 0.0, 0.0, 0.0, 0.0, 0.0, 0.0, 0.0, 0.0, 0.0, 0.0, 0.0, 0.0, 0.0, 0.0, 0.0, 0.0, 0.0, 0.0, 0.0, 0.0, 0.0, 0.0, 0.0, 0.0, 0.0, 0.0, 0.0, 0.0, 0.0, 0.0, 0.0, 0.0, 0.0, 0.0, 0.0, 0.0, 0.0, 0.0, 0.0, 0.0, 0.0, 0.0, 0.0, 0.0, 0.0, 0.0, 0.0, 0.0, 0.0, 0.0, 0.0, 0.0, 0.0, 0.0, 0.0, 0.0, 0.0, 0.0, 0.0, 0.0, 0.0, 0.0, 0.0, 0.0, 0.0, 0.0, 0.0, 0.0, 0.0, 0.0, 0.0, 0.0, 0.0, 0.0, 0.0, 0.0, 0.0, 0.0, 0.0, 0.0, 0.0, 0.0, 0.0, 0.0, 0.0, 0.0, 0.0, 0.0, 0.0, 0.0, 0.0, 0.0, 0.0, 0.0, 0.0, 0.0, 0.0, 0.0, 0.0, 0.0, 0.0, 0.0, 0.0, 0.0, 0.0, 0.0, 0.0, 0.0, 0.0, 0.0, 0.0, 0.0, 0.0, 0.0, 0.0, 0.0, 0.0, 0.0, 0.0, 0.0, 0.0, 0.0, 0.0, 0.0, 0.0, 0.0, 0.0, 0.0, 0.0, 0.0, 0.0, 0.0, 0.0, 0.0, 0.0, 0.0, 0.0, 0.0, 0.0, 0.0, 0.0, 0.0, 0.0, 0.0, 0.0, 0.0, 0.0, 0.0, 0.0, 0.0, 0.0, 0.0, 0.0, 0.0, 0.0, 0.0, 0.0, 0.0, 0.0, 0.0, 0.0, 0.0, 0.0, 0.0, 0.0, 0.0, 0.0, 0.0, 0.0, 0.0, 0.0, 0.0, 0.0, 0.0, 0.0, 0.0, 0.0, 0.0, 0.0, 0.0, 0.0, 0.0, 0.0, 0.0, 0.0, 0.0, 0.0, 0.0, 0.0, 0.0, 0.0, 0.0, 0.0, 0.0, 0.0, 0.0, 0.0, 0.0, 0.0, 0.0, 0.0, 0.0, 0.0, 0.0, 0.0, 0.0, 0.0, 0.0, 0.0, 0.0, 0.0, 0.0, 0.0, 0.0, 0.0, 0.0, 0.0, 0.0, 0.0, 0.0, 0.0, 0.0, 0.0, 0.0, 0.0, 0.0, 0.0, 0.0, 0.0, 0.0, 0.0, 0.0, 0.0, 0.0, 0.0, 0.0, 0.0, 0.0, 0.0, 0.0, 0.0, 0.0, 0.0, 0.0, 0.0, 0.0, 0.0, 0.0, 0.0, 0.0, 0.0, 0.0, 0.0, 0.0, 0.0, 0.0, 0.0, 0.0, 0.0, 0.0, 0.0, 0.0, 0.0, 0.0, 0.0, 0.0, 0.0, 0.0, 0.0, 0.0, 0.0, 0.0, 0.0, 0.0, 0.0, 0.0, 0.0, 0.0, 0.0, 0.0, 0.0, 0.0, 0.0, 0.0, 0.0, 0.0, 0.0, 0.0, 0.0, 0.0, 0.0, 0.0, 0.0, 0.0, 0.0, 0.0, 0.0, 0.0, 0.0, 0.0, 0.0, 0.0, 0.0, 0.0, 0.0, 0.0, 0.0, 0.0, 0.0, 0.0, 0.0, 0.0, 0.0, 0.0, 0.0, 0.0, 0.0, 0.0, 0.0, 0.0, 0.0, 0.0, 0.0, 0.0, 0.0, 0.0, 0.0, 0.0, 0.0, 0.0, 0.0, 0.0, 0.0, 0.0, 0.0, 0.0, 0.0, 0.0, 0.0, 0.0, 0.0, 0.0, 0.0, 0.0, 0.0, 0.0, 0.0, 0.0, 0.0, 0.0, 0.0, 0.0, 0.0, 0.0, 0.0, 0.0, 0.0, 0.0, 0.0, 0.0, 0.0, 0.0, 0.0, 0.0, 0.0, 0.0, 0.0, 0.0, 0.0, 0.0, 0.0, 0.0, 0.0, 0.0, 0.0, 0.0, 0.0, 0.0, 0.0, 0.0, 0.0, 0.0, 0.0, 0.0, 0.0, 0.0, 0.0, 0.0, 0.0, 0.0, 0.0, 0.0, 0.0, 0.0, 0.0, 0.0, 0.0, 0.0, 0.0, 0.0, 0.0, 0.0, 0.0, 0.0, 0.0, 0.0, 0.0, 0.0, 0.0, 0.0, 0.0, 0.0, 0.0, 0.0, 0.0, 0.0, 0.0, 0.0, 0.0, 0.0, 0.0, 0.0, 0.0, 0.0, 0.0, 0.0, 0.0, 0.0, 0.0, 0.0, 0.0, 0.0, 0.0, 0.0, 0.0, 0.0, 0.0, 0.0, 0.0, 0.0, 0.0, 0.0, 0.0, 0.0, 0.0, 0.0, 0.0, 0.0, 0.0, 0.0, 0.0, 0.0, 0.0, 0.0, 0.0, 0.0, 0.0, 0.0, 0.0, 0.0, 0.0, 0.0, 0.0, 0.0, 0.0, 0.0, 0.0, 0.0, 0.0, 0.0, 0.0, 0.0, 0.0, 0.0, 0.0, 0.0, 0.0, 0.0, 0.0, 0.0, 0.0, 0.0, 0.0, 0.0, 0.0, 0.0, 0.0, 0.0, 0.0, 0.0, 0.0, 0.0, 0.0, 0.0, 0.0, 0.0, 0.0, 0.0, 0.0, 0.0, 0.0, 0.0, 0.0, 0.0, 0.0, 0.0, 0.0, 0.0, 0.0, 0.0, 0.0, 0.0, 0.0, 0.0, 0.0, 0.0, 0.0, 0.0, 0.0, 0.0, 0.0, 0.0, 0.0, 0.0, 0.0, 0.0, 0.0, 0.0, 0.0, 0.0, 0.0, 0.0, 0.0, 0.0, 0.0, 0.0, 0.0, 0.0, 0.0, 0.0, 0.0, 0.0, 0.0, 0.0, 0.0, 0.0, 0.0, 0.0, 0.0, 0.0, 0.0, 0.0, 0.0, 0.0, 0.0, 0.0, 0.0, 0.0, 0.0, 0.0, 0.0, 0.0, 0.0, 0.0, 0.0, 0.0, 0.0, 0.0, 0.0, 0.0, 0.0, 0.0, 0.0, 0.0, 0.0, 0.0, 0.0, 0.0, 0.0, 0.0, 0.0, 0.0, 0.0, 0.0, 0.0, 0.0, 0.0, 0.0, 0.0, 0.0, 0.0, 0.0, 0.0, 0.0, 0.0, 0.0, 0.0, 0.0, 0.0, 0.0, 0.0, 0.0, 0.0, 0.0, 0.0, 0.0, 0.0, 0.0, 0.0, 0.0, 0.0, 0.0, 0.0, 0.0, 0.0, 0.0, 0.0, 0.0, 0.0, 0.0, 0.0, 0.0, 0.0, 0.0, 0.0, 0.0, 0.0, 0.0, 0.0, 0.0, 0.0, 0.0, 0.0, 0.0, 0.0, 0.0, 0.0, 0.0, 0.0, 0.0, 0.0, 0.0, 0.0, 0.0, 0.0, 0.0, 0.0, 0.0, 0.0, 0.0, 0.0, 0.0, 0.0, 0.0, 0.0, 0.0, 0.0, 0.0, 0.0, 0.0, 0.0, 0.0, 0.0, 0.0, 0.0, 0.0, 0.0, 0.0, 0.0, 0.0, 0.0, 0.0, 0.0, 0.0, 0.0, 0.0, 0.0, 0.0, 0.0, 0.0, 0.0, 0.0, 0.0, 0.0, 0.0, 0.0, 0.0, 0.0, 0.0, 0.0, 0.0, 0.0, 0.0, 0.0, 0.0, 0.0, 0.0, 0.0, 0.0, 0.0, 0.0, 0.0, 0.0, 0.0, 0.0, 0.0, 0.0, 0.0, 0.0, 0.0, 0.0, 0.0, 0.0, 0.0, 0.0, 0.0, 0.0, 0.0, 0.0, 0.0, 0.0, 0.0, 0.0, 0.0, 0.0, 0.0, 0.0, 0.0, 0.0, 0.0, 0.0, 0.0, 0.0, 0.0, 0.0, 0.0, 0.0, 0.0, 0.0, 0.0, 0.0, 0.0, 0.0, 0.0, 0.0, 0.0, 0.0, 0.0, 0.0, 0.0, 0.0, 0.0, 0.0, 0.0, 0.0, 0.0, 0.0, 0.0, 0.0, 0.0, 0.0, 0.0, 0.0, 0.0, 0.0, 0.0, 0.0, 0.0, 0.0, 0.0, 0.0, 0.0, 0.0, 0.0, 0.0, 0.0, 0.0, 0.0, 0.0, 0.0, 0.0, 0.0, 0.0, 0.0, 0.0, 0.0, 0.0, 0.0, 0.0, 0.0, 0.0, 0.0, 0.0, 0.0, 0.0, 0.0, 0.0, 0.0, 0.0, 0.0, 0.0, 0.0, 0.0, 0.0, 0.0, 0.0, 0.0, 0.0, 0.0, 0.0, 0.0, 0.0, 0.0, 0.0, 0.0, 0.0, 0.0, 0.0, 0.0, 0.0, 0.0, 0.0, 0.0, 0.0, 0.0, 0.0, 0.0, 0.0, 0.0, 0.0, 0.0, 0.0, 0.0, 0.0, 0.0, 0.0, 0.0, 0.0, 0.0, 0.0, 0.0, 0.0, 0.0, 0.0, 0.0, 0.0, 0.0, 0.0, 0.0, 0.0, 0.0, 0.0, 0.0, 0.0, 0.0, 0.0, 0.0, 0.0, 0.0, 0.0, 0.0, 0.0, 0.0, 0.0, 0.0, 0.0, 0.0, 0.0, 0.0, 0.0, 0.0, 0.0, 0.0, 0.0, 0.0, 0.0, 0.0, 0.0, 0.0, 0.0, 0.0, 0.0, 0.0, 0.0, 0.0, 0.0, 0.0, 0.0, 0.0, 0.0, 0.0, 0.0, 0.0, 0.0, 0.0, 0.0, 0.0, 0.0, 0.0, 0.0, 0.0, 0.0, 0.0, 0.0, 0.0, 0.0, 0.0, 0.0, 0.0, 0.0, 0.0, 0.0, 0.0, 0.0, 0.0, 0.0, 0.0, 0.0, 0.0, 0.0, 0.0, 0.0, 0.0, 0.0, 0.0, 0.0, 0.0, 0.0, 0.0, 0.0, 0.0, 0.0, 0.0, 0.0, 0.0, 0.0, 0.0, 0.0, 0.0, 0.0, 0.0, 0.0, 0.0, 0.0, 0.0, 0.0, 0.0, 0.0, 0.0, 0.0, 0.0, 0.0, 0.0, 0.0, 0.0, 0.0, 0.0, 0.0, 0.0, 0.0, 0.0, 0.0, 0.0, 0.0, 0.0, 0.0, 0.0, 0.0, 0.0, 0.0, 0.0, 0.0, 0.0, 0.0, 0.0, 0.0, 0.0, 0.0, 0.0, 0.0, 0.0, 0.0, 0.0, 0.0, 0.0, 0.0, 0.0, 0.0, 0.0, 0.0, 0.0, 0.0, 0.0, 0.0, 0.0, 0.0, 0.0, 0.0, 0.0, 0.0, 0.0, 0.0, 0.0, 0.0, 0.0, 0.0, 0.0, 0.0, 0.0, 0.0, 0.0, 0.0, 0.0, 0.0, 0.0, 0.0, 0.0, 0.0, 0.0, 0.0, 0.0, 0.0, 0.0, 0.0, 0.0, 0.0, 0.0, 0.0, 0.0, 0.0, 0.0, 0.0, 0.0, 0.0, 0.0, 0.0, 0.0, 0.0, 0.0, 0.0, 0.0, 0.0, 0.0, 0.0, 0.0, 0.0, 0.0, 0.0, 0.0, 0.0, 0.0, 0.0, 0.0, 0.0, 0.0, 0.0, 0.0, 0.0, 0.0, 0.0, 0.0, 0.0, 0.0, 0.0, 0.0, 0.0, 0.0, 0.0, 0.0, 0.0, 0.0, 0.0, 0.0, 0.0, 0.0, 0.0, 0.0, 0.0, 0.0, 0.0, 0.0, 0.0, 0.0, 0.0, 0.0, 0.0, 0.0, 0.0, 0.0, 0.0, 0.0, 0.0, 0.0, 0.0, 0.0, 0.0, 0.0, 0.0, 0.0, 0.0, 0.0, 0.0, 0.0, 0.0, 0.0, 0.0, 0.0, 0.0, 0.0, 0.0, 0.0, 0.0, 0.0, 0.0, 0.0, 0.0, 0.0, 0.0, 0.0, 0.0, 0.0, 0.0, 0.0, 0.0, 0.0, 0.0, 0.0, 0.0, 0.0, 0.0, 0.0, 0.0, 0.0, 0.0, 0.0, 0.0, 0.0, 0.0, 0.0, 0.0, 0.0, 0.0, 0.0, 0.0, 0.0, 0.0, 0.0, 0.0, 0.0, 0.0, 0.0, 0.0, 0.0, 0.0, 0.0, 0.0, 0.0, 0.0, 0.0, 0.0, 0.0, 0.0, 0.0, 0.0, 0.0, 0.0, 0.0, 0.0, 0.0, 0.0, 0.0, 0.0, 0.0, 0.0, 0.0, 0.0, 0.0, 0.0, 0.0, 0.0, 0.0, 0.0, 0.0, 0.0, 0.0, 0.0, 0.0, 0.0, 0.0, 0.0, 0.0, 0.0, 0.0, 0.0, 0.0, 0.0, 0.0, 0.0, 0.0, 0.0, 0.0, 0.0, 0.0, 0.0, 0.0, 0.0, 0.0, 0.0, 0.0, 0.0, 0.0, 0.0, 0.0, 0.0, 0.0, 0.0, 0.0, 0.0, 0.0, 0.0, 0.0, 0.0, 0.0, 0.0, 0.0, 0.0, 0.0, 0.0, 0.0, 0.0, 0.0, 0.0, 0.0, 0.0, 0.0, 0.0, 0.0, 0.0, 0.0, 0.0, 0.0, 0.0, 0.0, 0.0, 0.0, 0.0, 0.0, 0.0, 0.0, 0.0, 0.0, 0.0, 0.0, 0.0, 0.0, 0.0, 0.0, 0.0, 0.0, 0.0, 0.0, 0.0, 0.0, 0.0, 0.0, 0.0, 0.0, 0.0, 0.0, 0.0, 0.0, 0.0, 0.0, 0.0, 0.0, 0.0, 0.0, 0.0, 0.0, 0.0, 0.0, 0.0, 0.0, 0.0, 0.0, 0.0, 0.0, 0.0, 0.0, 0.0, 0.0, 0.0, 0.0, 0.0, 0.0, 0.0, 0.0, 0.0, 0.0, 0.0, 0.0, 0.0, 0.0, 0.0, 0.0, 0.0, 0.0, 0.0, 0.0, 0.0, 0.0, 0.0, 0.0, 0.0, 0.0, 0.0, 0.0, 0.0, 0.0, 0.0, 0.0, 0.0, 0.0, 0.0, 0.0, 0.0, 0.0, 0.0, 0.0, 0.0, 0.0, 0.0, 0.0, 0.0, 0.0, 0.0, 0.0, 0.0, 0.0, 0.0, 0.0, 0.0, 0.0, 0.0, 0.0, 0.0, 0.0, 0.0, 0.0, 0.0, 0.0, 0.0, 0.0, 0.0, 0.0, 0.0, 0.0, 0.0, 0.0, 0.0, 0.0, 0.0, 0.0, 0.0, 0.0, 0.0, 0.0, 0.0, 0.0, 0.0, 0.0, 0.0, 0.0, 0.0, 0.0, 0.0, 0.0, 0.0, 0.0, 0.0, 0.0, 0.0, 0.0, 0.0, 0.0, 0.0, 0.0, 0.0, 0.0, 0.0, 0.0, 0.0, 0.0, 0.0, 0.0, 0.0, 0.0, 0.0, 0.0, 0.0, 0.0, 0.0, 0.0, 0.0, 0.0, 0.0, 0.0, 0.0, 0.0, 0.0, 0.0, 0.0, 0.0, 0.0, 0.0, 0.0, 0.0, 0.0, 0.0, 0.0, 0.0, 0.0, 0.0, 0.0, 0.0, 0.0, 0.0, 0.0, 0.0, 0.0, 0.0, 0.0, 0.0, 0.0, 0.0, 0.0, 0.0, 0.0, 0.0, 0.0, 0.0, 0.0, 0.0, 0.0, 0.0, 0.0, 0.0, 0.0, 0.0, 0.0, 0.0, 0.0, 0.0, 0.0, 0.0, 0.0, 0.0, 0.0, 0.0, 0.0, 0.0, 0.0, 0.0, 0.0, 0.0, 0.0, 0.0, 0.0, 0.0, 0.0, 0.0, 0.0, 0.0, 0.0, 0.0, 0.0, 0.0, 0.0, 0.0, 0.0, 0.0, 0.0, 0.0, 0.0, 0.0, 0.0, 0.0, 0.0, 0.0, 0.0, 0.0, 0.0, 0.0, 0.0, 0.0, 0.0, 0.0, 0.0, 0.0, 0.0, 0.0, 0.0, 0.0, 0.0, 0.0, 0.0, 0.0, 0.0, 0.0, 0.0, 0.0, 0.0, 0.0, 0.0, 0.0, 0.0, 0.0, 0.0, 0.0, 0.0, 0.0, 0.0, 0.0, 0.0, 0.0, 0.0, 0.0, 0.0, 0.0, 0.0, 0.0, 0.0, 0.0, 0.0, 0.0, 0.0, 0.0, 0.0, 0.0, 0.0, 0.0, 0.0, 0.0, 0.0, 0.0, 0.0, 0.0, 0.0, 0.0, 0.0, 0.0, 0.0, 0.0, 0.0, 0.0, 0.0, 0.0, 0.0, 0.0, 0.0, 0.0, 0.0, 0.0, 0.0, 0.0, 0.0, 0.0, 0.0, 0.0, 0.0, 0.0, 0.0, 0.0, 0.0, 0.0, 0.0, 0.0, 0.0, 0.0, 0.0, 0.0, 0.0, 0.0, 0.0, 0.0, 0.0, 0.0, 0.0, 0.0, 0.0, 0.0, 0.0, 0.0, 0.0, 0.0, 0.0, 0.0, 0.0, 0.0, 0.0, 0.0, 0.0, 0.0, 0.0, 0.0, 0.0, 0.0, 0.0, 0.0, 0.0, 0.0, 0.0, 0.0, 0.0, 0.0, 0.0, 0.0, 0.0, 0.0, 0.0, 0.0, 0.0, 0.0, 0.0, 0.0, 0.0, 0.0, 0.0, 0.0, 0.0, 0.0, 0.0, 0.0, 0.0, 0.0, 0.0, 0.0, 0.0, 0.0, 0.0, 0.0, 0.0, 0.0, 0.0, 0.0, 0.0, 0.0, 0.0, 0.0, 0.0, 0.0, 0.0, 0.0, 0.0, 0.0, 0.0, 0.0, 0.0, 0.0, 0.0, 0.0, 0.0, 0.0, 0.0, 0.0, 0.0, 0.0, 0.0, 0.0, 0.0, 0.0, 0.0, 0.0, 0.0, 0.0, 0.0, 0.0, 0.0, 0.0, 0.0, 0.0, 0.0, 0.0, 0.0, 0.0, 0.0, 0.0, 0.0, 0.0, 0.0, 0.0, 0.0, 0.0, 0.0, 0.0, 0.0, 0.0, 0.0, 0.0, 0.0, 0.0, 0.0, 0.0, 0.0, 0.0, 0.0, 0.0, 0.0, 0.0, 0.0, 0.0, 0.0, 0.0, 0.0, 0.0, 0.0, 0.0, 0.0, 0.0, 0.0, 0.0, 0.0, 0.0, 0.0, 0.0, 0.0, 0.0, 0.0, 0.0, 0.0, 0.0, 0.0, 0.0, 0.0, 0.0, 0.0, 0.0, 0.0, 0.0, 0.0, 0.0, 0.0, 0.0, 0.0, 0.0, 0.0, 0.0, 0.0, 0.0, 0.0, 0.0, 0.0, 0.0, 0.0, 0.0, 0.0, 0.0, 0.0, 0.0, 0.0, 0.0, 0.0, 0.0, 0.0, 0.0, 0.0, 0.0, 0.0, 0.0, 0.0, 0.0, 0.0, 0.0, 0.0, 0.0, 0.0, 0.0, 0.0, 0.0, 0.0, 0.0, 0.0, 0.0, 0.0, 0.0, 0.0, 0.0, 0.0, 0.0, 0.0, 0.0, 0.0, 0.0, 0.0, 0.0, 0.0, 0.0, 0.0, 0.0, 0.0, 0.0, 0.0, 0.0, 0.0, 0.0, 0.0, 0.0, 0.0, 0.0, 0.0, 0.0, 0.0, 0.0, 0.0, 0.0, 0.0, 0.0, 0.0, 0.0, 0.0, 0.0, 0.0, 0.0, 0.0, 0.0, 0.0, 0.0, 0.0, 0.0, 0.0, 0.0, 0.0, 0.0, 0.0, 0.0, 0.0, 0.0, 0.0, 0.0, 0.0, 0.0, 0.0, 0.0, 0.0, 0.0, 0.0, 0.0, 0.0, 0.0, 0.0, 0.0, 0.0, 0.0, 0.0, 0.0, 0.0, 0.0, 0.0, 0.0, 0.0, 0.0, 0.0, 0.0, 0.0, 0.0, 0.0, 0.0, 0.0, 0.0, 0.0, 0.0, 0.0, 0.0, 0.0, 0.0, 0.0, 0.0, 0.0, 0.0, 0.0, 0.0, 0.0, 0.0, 0.0, 0.0, 0.0, 0.0])
me_cube.materials.append(mat_material_002)
me_cube.materials.append(mat_material_002)
me_cube.use_remesh_preserve_volume = False
me_cube.use_remesh_preserve_attributes = False
me_cube.use_mirror_vertex_groups = False
me_cube.update()
me_cube_002 = bpy.data.meshes.new('Cube.002')
me_cube_002.from_pydata([(-1.0, -20.0, -1.0), (-1.0, -20.0, 0.0), (-1.0, 20.0, -1.0), (-1.0, 20.0, 0.0), (1.0, -20.0, -1.0), (1.0, -20.0, 0.0), (1.0, 20.0, -1.0), (1.0, 20.0, 0.0), (-1.0, -20.0, 0.0), (-1.0, 20.0, 0.0), (1.0, 20.0, 0.0), (1.0, -20.0, 0.0), (-1.0, -20.0, 0.0), (-1.0, 20.0, 0.0), (1.0, 20.0, 0.0), (1.0, -20.0, 0.0)], [], [(0, 1, 3, 2), (2, 3, 7, 6), (6, 7, 5, 4), (4, 5, 1, 0), (2, 6, 4, 0), (3, 1, 8, 9), (8, 11, 15, 12), (1, 5, 11, 8), (7, 3, 9, 10), (5, 7, 10, 11), (14, 13, 12, 15), (10, 9, 13, 14), (11, 10, 14, 15), (9, 8, 12, 13)])
_uv = me_cube_002.uv_layers.new(name='UVMap')
_uv.uv.foreach_set('vector', [0.5982, 0.0, 0.7273, 0.00155, 0.7273, 0.2516, 0.5982, 0.25, 0.5982, 0.25, 0.7273, 0.2516, 0.7273, 0.5016, 0.5982, 0.5, 0.5982, 0.5, 0.7273, 0.5016, 0.7273, 0.7516, 0.5982, 0.75, 0.5982, 0.75, 0.7273, 0.7516, 0.7304, 1.0, 0.6013, 0.9984, 0.7265, 0.5, 0.5982, 0.5, 0.5982, 0.75, 0.7265, 0.75, 0.7273, 0.2516, 0.7273, 0.00155, 0.7273, 0.00155, 0.7273, 0.2516, 0.7304, 1.0, 0.7273, 0.7516, 0.7273, 0.7516, 0.7304, 1.0, 0.7304, 1.0, 0.7273, 0.7516, 0.7273, 0.7516, 0.7304, 1.0, 0.7273, 0.5016, 0.7273, 0.2516, 0.7273, 0.2516, 0.7273, 0.5016, 0.7273, 0.7516, 0.7273, 0.5016, 0.7273, 0.5016, 0.7273, 0.7516, 0.7273, 0.5016, 0.596, 0.5, 0.596, 0.75, 0.7273, 0.7516, 0.7273, 0.5016, 0.7273, 0.2516, 0.7273, 0.2516, 0.7273, 0.5016, 0.7273, 0.7516, 0.7273, 0.5016, 0.7273, 0.5016, 0.7273, 0.7516, 0.7273, 0.2516, 0.7273, 0.00155, 0.7273, 0.00155, 0.7273, 0.2516])
me_cube_002.materials.append(mat_material_004)
me_cube_002.use_remesh_fix_poles = True
me_cube_002.use_remesh_preserve_attributes = False
me_cube_002.update()

# ---- objects
ob_x = bpy.data.objects.new('Рельсы', me_cube)
ob_empty = bpy.data.objects.new('Empty', None)
ob_x_1 = bpy.data.objects.new('Шпалы', me_cube_002)

# ---- transforms, parenting, visibility, modifiers, constraints
ob_x.location = (0.0, -15.0, 0.0)
ob_x.lock_rotations_4d = False
ob_x.empty_display_type = 'ARROWS'
ob_x.lineart.crease_threshold = 0.0
_m = ob_x.modifiers.new('Array', 'ARRAY')
_m.count = 50
_m.use_merge_vertices = True
_m = ob_x.modifiers.new('Auto Smooth', 'NODES')
_m.node_group = ng_auto_smooth
_gi = [s.identifier for s in ng_auto_smooth.interface.items_tree if s.item_type == 'SOCKET' and s.in_out == 'INPUT']
_m[_gi[1]] = 0.5236  # Angle
ob_empty.location = (1.526e-17, -0.02532, 1.907)
ob_empty.rotation_euler = (1.571, 0.0, 1.571)
ob_empty.empty_display_type = 'IMAGE'
ob_empty.empty_display_size = 5.082
ob_empty.empty_image_offset = (-0.492, -0.508)
ob_empty.lineart.crease_threshold = 0.0
ob_x_1.location = (0.0, 0.0, 0.0)
ob_x_1.scale = (2.0, 1.0, 1.0)
ob_x_1.lineart.crease_threshold = 0.0
_m = ob_x_1.modifiers.new('Array', 'ARRAY')
_m.count = 50
_m.relative_offset_displace = (3.0, 0.0, 0.0)

# ---- collection membership
col_collection.objects.link(ob_x)
col_collection.objects.link(ob_empty)
col_collection.objects.link(ob_x_1)

# ---- scene / render settings (as saved in the file)
scene.frame_start = 1; scene.frame_end = 250; scene.frame_set(104)
scene.render.engine = 'BLENDER_EEVEE_NEXT'
scene.cycles.use_denoising = False
scene.cycles.samples = 128
scene.cycles.sampling_pattern = 'TABULATED_SOBOL'
scene.cycles.use_adaptive_sampling = False
scene.cycles.use_light_tree = False
scene.view_settings.view_transform = 'Filmic'
bpy.context.view_layer.update()

# ---- added for rendering (the .blend has no active camera and no usable light): camera, sun
cam_auto = bpy.data.cameras.new('AutoCamera')
cam_auto.lens = 50.0
cam_auto.sensor_width = 36.0
cam_auto.clip_end = 9764.48
ob_auto_camera = bpy.data.objects.new('AutoCamera', cam_auto)
scene.collection.objects.link(ob_auto_camera)
ob_auto_camera.location = (850.383, -667.66, 446.394)
ob_auto_camera.rotation_euler = (1.09748, -7.21219e-08, 0.694738)
scene.camera = ob_auto_camera
light_auto_sun = bpy.data.lights.new('AutoSun', 'SUN')
light_auto_sun.energy = 3.0
light_auto_sun.angle = 0.0523599
ob_auto_sun = bpy.data.objects.new('AutoSun', light_auto_sun)
scene.collection.objects.link(ob_auto_sun)
ob_auto_sun.rotation_euler = (0.872665, 0.174533, 0.523599)
bpy.context.view_layer.update()

